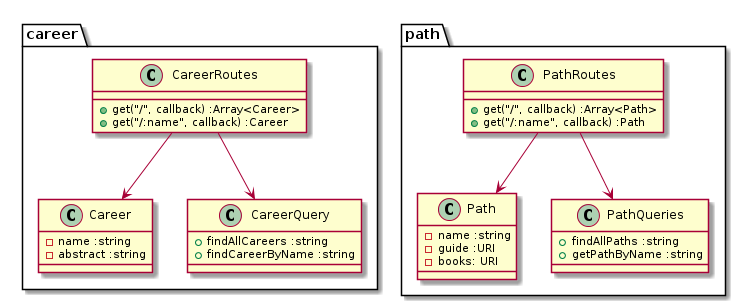

The diagram above was rendered by PlantUML. Its source (embedded in the PNG):
@startuml
package "career" {

class Career {
	- name :string
    - abstract :string
}

class CareerRoutes {
	+ get("/", callback) :Array<Career>
    + get("/:name", callback) :Career
}
class CareerQuery {
+ findAllCareers :string
+ findCareerByName :string
}

CareerRoutes --> CareerQuery
CareerRoutes --> Career
}

package "path" {
	class Path {
    	- name :string
        - guide :URI
        - books: URI
    }
    
	class PathRoutes {
    	+ get("/", callback) :Array<Path>
        + get("/:name", callback) :Path
    }
    
    class PathQueries {
    	+ findAllPaths :string
        + getPathByName :string
    }
    
    PathRoutes --> PathQueries
    PathRoutes --> Path
}
@enduml